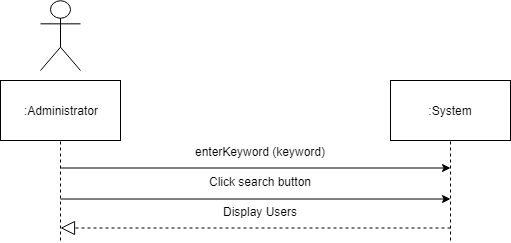

The diagram above was exported from draw.io. Its source (the exported page's mxGraphModel, read from the mxfile embedded in the PNG):
<mxGraphModel dx="840" dy="452" grid="1" gridSize="10" guides="1" tooltips="1" connect="1" arrows="1" fold="1" page="1" pageScale="1" pageWidth="850" pageHeight="1100" math="0" shadow="0">
  <root>
    <mxCell id="0" />
    <mxCell id="1" parent="0" />
    <mxCell id="bUwhvvjGoXZzsF0Q4RSj-1" value="" style="endArrow=none;dashed=1;html=1;entryX=0.5;entryY=1;entryDx=0;entryDy=0;" parent="1" target="bUwhvvjGoXZzsF0Q4RSj-3" edge="1">
      <mxGeometry width="50" height="50" relative="1" as="geometry">
        <mxPoint x="270" y="280" as="sourcePoint" />
        <mxPoint x="269.5" y="170" as="targetPoint" />
      </mxGeometry>
    </mxCell>
    <mxCell id="bUwhvvjGoXZzsF0Q4RSj-2" value="Actor" style="shape=umlActor;verticalLabelPosition=bottom;labelBackgroundColor=#ffffff;verticalAlign=top;html=1;outlineConnect=0;noLabel=1;" parent="1" vertex="1">
      <mxGeometry x="250" y="40" width="40" height="70" as="geometry" />
    </mxCell>
    <mxCell id="bUwhvvjGoXZzsF0Q4RSj-3" value=":Administrator" style="rounded=0;whiteSpace=wrap;html=1;" parent="1" vertex="1">
      <mxGeometry x="210" y="120" width="120" height="60" as="geometry" />
    </mxCell>
    <mxCell id="bUwhvvjGoXZzsF0Q4RSj-4" value=":System" style="rounded=0;whiteSpace=wrap;html=1;" parent="1" vertex="1">
      <mxGeometry x="600" y="120" width="120" height="60" as="geometry" />
    </mxCell>
    <mxCell id="bUwhvvjGoXZzsF0Q4RSj-5" value="" style="endArrow=none;dashed=1;html=1;entryX=0.5;entryY=1;entryDx=0;entryDy=0;" parent="1" target="bUwhvvjGoXZzsF0Q4RSj-4" edge="1">
      <mxGeometry width="50" height="50" relative="1" as="geometry">
        <mxPoint x="660" y="280" as="sourcePoint" />
        <mxPoint x="700" y="190" as="targetPoint" />
      </mxGeometry>
    </mxCell>
    <mxCell id="bUwhvvjGoXZzsF0Q4RSj-8" value="" style="endArrow=classic;html=1;fontSize=12;" parent="1" edge="1">
      <mxGeometry width="50" height="50" relative="1" as="geometry">
        <mxPoint x="270" y="207.5" as="sourcePoint" />
        <mxPoint x="660" y="207.5" as="targetPoint" />
      </mxGeometry>
    </mxCell>
    <mxCell id="bUwhvvjGoXZzsF0Q4RSj-9" value="enterKeyword (keyword)" style="text;align=center;fontStyle=0;verticalAlign=middle;spacingLeft=3;spacingRight=3;strokeColor=none;rotatable=0;points=[[0,0.5],[1,0.5]];portConstraint=eastwest;fontSize=12;" parent="1" vertex="1">
      <mxGeometry x="430" y="191.5" width="80" as="geometry" />
    </mxCell>
    <mxCell id="bUwhvvjGoXZzsF0Q4RSj-10" value="Display Users&#10;" style="text;align=center;fontStyle=0;verticalAlign=middle;spacingLeft=3;spacingRight=3;strokeColor=none;rotatable=0;points=[[0,0.5],[1,0.5]];portConstraint=eastwest;fontSize=12;" parent="1" vertex="1">
      <mxGeometry x="430" y="253.5" width="80" height="10" as="geometry" />
    </mxCell>
    <mxCell id="bUwhvvjGoXZzsF0Q4RSj-11" value="" style="endArrow=block;dashed=1;endFill=0;endSize=12;html=1;" parent="1" edge="1">
      <mxGeometry width="160" relative="1" as="geometry">
        <mxPoint x="660" y="267.5" as="sourcePoint" />
        <mxPoint x="270" y="267.5" as="targetPoint" />
      </mxGeometry>
    </mxCell>
    <mxCell id="bUwhvvjGoXZzsF0Q4RSj-14" value="" style="endArrow=classic;html=1;fontSize=12;" parent="1" edge="1">
      <mxGeometry width="50" height="50" relative="1" as="geometry">
        <mxPoint x="270" y="238.5" as="sourcePoint" />
        <mxPoint x="660" y="238.5" as="targetPoint" />
      </mxGeometry>
    </mxCell>
    <mxCell id="bUwhvvjGoXZzsF0Q4RSj-15" value="Click search button" style="text;align=center;fontStyle=0;verticalAlign=middle;spacingLeft=3;spacingRight=3;strokeColor=none;rotatable=0;points=[[0,0.5],[1,0.5]];portConstraint=eastwest;fontSize=12;" parent="1" vertex="1">
      <mxGeometry x="430" y="221.5" width="80" as="geometry" />
    </mxCell>
  </root>
</mxGraphModel>